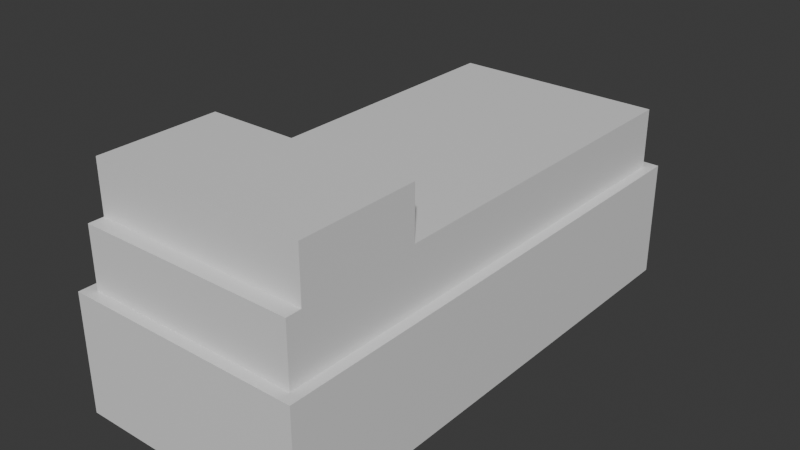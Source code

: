 # Source: whcoffin.blend  (saved by Blender 5.3.31; exported with 4.5.12 LTS)
import bpy
from mathutils import Matrix  # noqa: F401  (used for matrix-valued properties, if any)

bpy.ops.wm.read_factory_settings(use_empty=True)
scene = bpy.context.scene
scene.name = 'Scene'

# ---- collections
col_collection = bpy.data.collections.new('Collection'); scene.collection.children.link(col_collection)

# ---- materials (node trees are filled in below, after node groups)
mat_material = bpy.data.materials.new('Material')
mat_material.alpha_threshold = 0.0
mat_material.use_backface_culling_lightprobe_volume = False
mat_material.roughness = 0.5
mat_material.line_color = (0.0, 0.0, 0.0, 1.0)
mat_material_001 = bpy.data.materials.new('Material.001')
mat_material_002 = bpy.data.materials.new('Material.002')

# ---- material node trees
mat_material.use_nodes = True; mat_material.node_tree.nodes.clear()
_N = mat_material.node_tree.nodes; _L = mat_material.node_tree.links
n0 = _N.new('ShaderNodeOutputMaterial'); n0.name = 'Material Output'; n0.location = (200, 100)
n1 = _N.new('ShaderNodeBsdfPrincipled'); n1.name = 'Principled BSDF'; n1.location = (-200, 100)
n1.inputs[10].default_value = 0.005
_L.new(n1.outputs[0], n0.inputs[0])
n0.is_active_output = True
mat_material_001.use_nodes = True; mat_material_001.node_tree.nodes.clear()
_N = mat_material_001.node_tree.nodes; _L = mat_material_001.node_tree.links
n0 = _N.new('ShaderNodeBsdfPrincipled'); n0.name = 'Principled BSDF'; n0.location = (-200, 100)
n0.inputs[10].default_value = 0.005
n1 = _N.new('ShaderNodeOutputMaterial'); n1.name = 'Material Output'; n1.location = (200, 100)
_L.new(n0.outputs[0], n1.inputs[0])
n1.is_active_output = True
mat_material_002.use_nodes = True; mat_material_002.node_tree.nodes.clear()
_N = mat_material_002.node_tree.nodes; _L = mat_material_002.node_tree.links
n0 = _N.new('ShaderNodeBsdfPrincipled'); n0.name = 'Principled BSDF'; n0.location = (-200, 100)
n0.inputs[10].default_value = 0.005
n1 = _N.new('ShaderNodeOutputMaterial'); n1.name = 'Material Output'; n1.location = (200, 100)
_L.new(n0.outputs[0], n1.inputs[0])
n1.is_active_output = True

# ---- world
world_world = bpy.data.worlds.new('World'); scene.world = world_world
world_world.use_nodes = True; world_world.node_tree.nodes.clear()
_N = world_world.node_tree.nodes; _L = world_world.node_tree.links
n0 = _N.new('ShaderNodeOutputWorld'); n0.name = 'World Output'; n0.location = (200, 100)
n1 = _N.new('ShaderNodeBackground'); n1.name = 'Background'; n1.location = (-200, 100)
n1.inputs[0].default_value = (0.05088, 0.05088, 0.05088, 1.0)
_L.new(n1.outputs[0], n0.inputs[0])
n0.is_active_output = True
world_world.color = (0.05088, 0.05088, 0.05088)
world_world.sun_shadow_jitter_overblur = 0.0

# ---- meshes
me_cube = bpy.data.meshes.new('Cube')
me_cube.from_pydata([(1.0, 1.0, 1.0), (1.0, 1.0, -1.0), (1.0, -1.0, 1.0), (1.0, -1.0, -1.0), (-1.0, 1.0, 1.0), (-1.0, 1.0, -1.0), (-1.0, -1.0, 1.0), (-1.0, -1.0, -1.0)], [], [(0, 4, 6, 2), (3, 2, 6, 7), (7, 6, 4, 5), (5, 1, 3, 7), (1, 0, 2, 3), (5, 4, 0, 1)])
_uv = me_cube.uv_layers.new(name='UVMap')
_uv.uv.foreach_set('vector', [0.625, 0.5, 0.875, 0.5, 0.875, 0.75, 0.625, 0.75, 0.375, 0.75, 0.625, 0.75, 0.625, 1.0, 0.375, 1.0, 0.375, 0.0, 0.625, 0.0, 0.625, 0.25, 0.375, 0.25, 0.125, 0.5, 0.375, 0.5, 0.375, 0.75, 0.125, 0.75, 0.375, 0.5, 0.625, 0.5, 0.625, 0.75, 0.375, 0.75, 0.375, 0.25, 0.625, 0.25, 0.625, 0.5, 0.375, 0.5])
me_cube.materials.append(mat_material)
me_cube.update()
me_cube_001 = bpy.data.meshes.new('Cube.001')
me_cube_001.from_pydata([(-1.0, -1.0, -1.0), (-1.0, -1.0, 1.0), (-1.0, 1.0, -1.0), (-1.0, 1.0, 1.0), (1.0, -1.0, -1.0), (1.0, -1.0, 1.0), (1.0, 1.0, -1.0), (1.0, 1.0, 1.0)], [], [(0, 1, 3, 2), (2, 3, 7, 6), (6, 7, 5, 4), (4, 5, 1, 0), (2, 6, 4, 0), (7, 3, 1, 5)])
_uv = me_cube_001.uv_layers.new(name='UVMap')
_uv.uv.foreach_set('vector', [0.375, 0.0, 0.625, 0.0, 0.625, 0.25, 0.375, 0.25, 0.375, 0.25, 0.625, 0.25, 0.625, 0.5, 0.375, 0.5, 0.375, 0.5, 0.625, 0.5, 0.625, 0.75, 0.375, 0.75, 0.375, 0.75, 0.625, 0.75, 0.625, 1.0, 0.375, 1.0, 0.125, 0.5, 0.375, 0.5, 0.375, 0.75, 0.125, 0.75, 0.625, 0.5, 0.875, 0.5, 0.875, 0.75, 0.625, 0.75])
me_cube_001.materials.append(mat_material_001)
me_cube_001.update()
me_cube_002 = bpy.data.meshes.new('Cube.002')
me_cube_002.from_pydata([(-1.0, -1.0, -1.0), (-1.0, -1.0, 1.0), (-1.0, 1.0, -1.0), (-1.0, 1.0, 1.0), (1.0, -1.0, -1.0), (1.0, -1.0, 1.0), (1.0, 1.0, -1.0), (1.0, 1.0, 1.0)], [], [(0, 1, 3, 2), (2, 3, 7, 6), (6, 7, 5, 4), (4, 5, 1, 0), (2, 6, 4, 0), (7, 3, 1, 5)])
_uv = me_cube_002.uv_layers.new(name='UVMap')
_uv.uv.foreach_set('vector', [0.375, 0.0, 0.625, 0.0, 0.625, 0.25, 0.375, 0.25, 0.375, 0.25, 0.625, 0.25, 0.625, 0.5, 0.375, 0.5, 0.375, 0.5, 0.625, 0.5, 0.625, 0.75, 0.375, 0.75, 0.375, 0.75, 0.625, 0.75, 0.625, 1.0, 0.375, 1.0, 0.125, 0.5, 0.375, 0.5, 0.375, 0.75, 0.125, 0.75, 0.625, 0.5, 0.875, 0.5, 0.875, 0.75, 0.625, 0.75])
me_cube_002.materials.append(mat_material_002)
me_cube_002.update()

# ---- objects
ob_cube = bpy.data.objects.new('Cube', me_cube)
ob_cube_001 = bpy.data.objects.new('Cube.001', me_cube_001)
ob_cube_002 = bpy.data.objects.new('Cube.002', me_cube_002)

# ---- transforms, parenting, visibility, modifiers, constraints
ob_cube.location = (0.0, 0.0, 0.275)
ob_cube.scale = (0.55, 1.2, 0.275)
ob_cube.lock_rotations_4d = False
ob_cube.empty_display_type = 'ARROWS'
ob_cube.lineart.crease_threshold = 0.0
ob_cube_001.location = (0.0, 0.0, 0.69)
ob_cube_001.scale = (0.5, 1.15, 0.14)
ob_cube_002.location = (0.0, -0.8, 0.95)
ob_cube_002.scale = (0.5, 0.28, 0.12)

# ---- collection membership
col_collection.objects.link(ob_cube)
col_collection.objects.link(ob_cube_001)
col_collection.objects.link(ob_cube_002)

# ---- scene / render settings (as saved in the file)
scene.frame_start = 1; scene.frame_end = 250; scene.frame_set(1)
scene.render.engine = 'BLENDER_EEVEE_NEXT'
scene.render.bake_bias = 0.0
scene.render.bake_samples = 0
scene.render.compositor_device = 'GPU'
scene.eevee.use_volume_custom_range = False
scene.eevee.fast_gi_thickness_near = 0.1
scene.eevee.fast_gi_thickness_far = 0.0
scene.eevee.ray_tracing_options.screen_trace_thickness = 0.1
bpy.context.view_layer.update()

# ---- added for rendering (the .blend has no active camera and no usable light): camera, sun
cam_auto = bpy.data.cameras.new('AutoCamera')
cam_auto.lens = 50.0
cam_auto.sensor_width = 36.0
cam_auto.clip_end = 1000.0
ob_auto_camera = bpy.data.objects.new('AutoCamera', cam_auto)
scene.collection.objects.link(ob_auto_camera)
ob_auto_camera.location = (2.63566, -3.16279, 2.64353)
ob_auto_camera.rotation_euler = (1.09748, -7.21219e-08, 0.694738)
scene.camera = ob_auto_camera
light_auto_sun = bpy.data.lights.new('AutoSun', 'SUN')
light_auto_sun.energy = 3.0
light_auto_sun.angle = 0.0523599
ob_auto_sun = bpy.data.objects.new('AutoSun', light_auto_sun)
scene.collection.objects.link(ob_auto_sun)
ob_auto_sun.rotation_euler = (0.872665, 0.174533, 0.523599)
bpy.context.view_layer.update()

